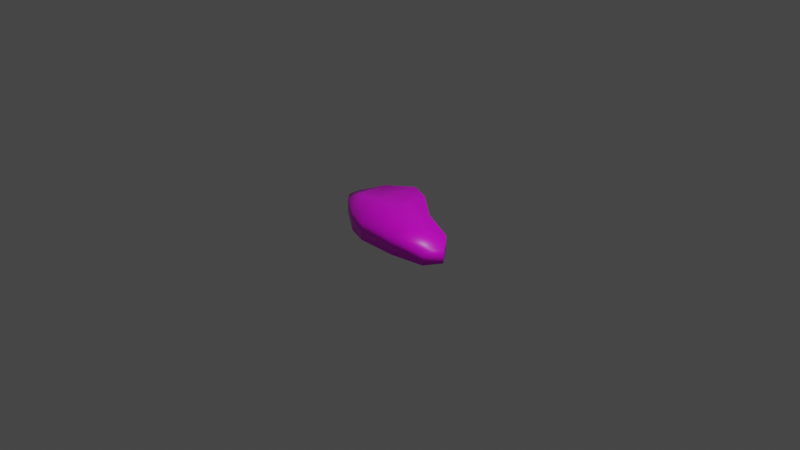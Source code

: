 # Source: meatblend.blend  (saved by Blender 3.0.42; exported with 4.5.12 LTS)
import bpy
from mathutils import Matrix  # noqa: F401  (used for matrix-valued properties, if any)

bpy.ops.wm.read_factory_settings(use_empty=True)
scene = bpy.context.scene
scene.name = 'Scene'

# ---- collections
col_collection = bpy.data.collections.new('Collection'); scene.collection.children.link(col_collection)

# ---- images (referenced by path relative to the original .blend; pixels are not part of the script)
import os
ASSET_DIR = os.environ.get("B2B_ASSET_DIR", "")  # directory of the original .blend (textures are referenced by path, not embedded)
HERE = os.path.dirname(os.path.abspath(__file__))  # packed textures are extracted next to this script under _unpacked/

def load_image(name, relpath, width, height, colorspace="sRGB"):
    """Load a texture the original file referenced (path relative to the .blend, or extracted next to this script)."""
    p = next((c for c in (os.path.join(HERE, relpath), os.path.join(ASSET_DIR, relpath)) if relpath and os.path.exists(c)), "")
    if p:
        img = bpy.data.images.load(p, check_existing=True)
        img.name = name
    else:  # same state as the original file: an image datablock whose file is absent (Cycles renders it pink)
        img = bpy.data.images.new(name, width, height)
        img.source = "FILE"
        img.filepath = "//" + (relpath or name)
    img.colorspace_settings.name = colorspace
    return img
img_meattexture_png = load_image('meattexture.png', 'meattexture.png', 1024, 1024, 'sRGB')

# ---- materials (node trees are filled in below, after node groups)
mat_material = bpy.data.materials.new('Material')
mat_material.alpha_threshold = 0.0
mat_material.use_transparent_shadow = False
mat_material.line_color = (0.0, 0.0, 0.0, 1.0)

# ---- material node trees
mat_material.use_nodes = True; mat_material.node_tree.nodes.clear()
_N = mat_material.node_tree.nodes; _L = mat_material.node_tree.links
n0 = _N.new('ShaderNodeOutputMaterial'); n0.name = 'Material Output'; n0.location = (300, 300)
n1 = _N.new('ShaderNodeBsdfPrincipled'); n1.name = 'Principled BSDF'; n1.location = (10, 300)
n1.distribution = 'GGX'
n1.subsurface_method = 'RANDOM_WALK_SKIN'
n1.inputs[2].default_value = 0.4
n1.inputs[3].default_value = 1.45
n1.inputs[27].default_value = (0.0, 0.0, 0.0, 1.0)
n1.inputs[28].default_value = 1.0
n2 = _N.new('ShaderNodeTexImage'); n2.name = 'Image Texture'; n2.location = (-280, 280)
n2.image = img_meattexture_png
n2.interpolation = 'Closest'
_L.new(n1.outputs[0], n0.inputs[0])
_L.new(n2.outputs[0], n1.inputs[0])
n0.is_active_output = True

# ---- world
world_world = bpy.data.worlds.new('World'); scene.world = world_world
world_world.use_nodes = True; world_world.node_tree.nodes.clear()
_N = world_world.node_tree.nodes; _L = world_world.node_tree.links
n0 = _N.new('ShaderNodeOutputWorld'); n0.name = 'World Output'; n0.location = (300, 300)
n1 = _N.new('ShaderNodeBackground'); n1.name = 'Background'; n1.location = (10, 300)
n1.inputs[0].default_value = (0.05088, 0.05088, 0.05088, 1.0)
_L.new(n1.outputs[0], n0.inputs[0])
n0.is_active_output = True
world_world.color = (0.05088, 0.05088, 0.05088)
world_world.use_sun_shadow = False
world_world.sun_shadow_jitter_overblur = 0.0

# ---- cameras
cam_camera = bpy.data.cameras.new('Camera')
cam_camera.clip_end = 100.0
cam_camera.ortho_scale = 7.314

# ---- lights
light_light = bpy.data.lights.new('Light', 'POINT')
light_light.transmission_factor = 0.0
light_light.energy = 1000.0
light_light.shadow_soft_size = 0.1
light_light.shadow_maximum_resolution = 0.006
light_light.use_absolute_resolution = True

# ---- meshes
me_cube = bpy.data.meshes.new('Cube')
me_cube.from_pydata([(-0.3497, 0.01499, 0.04619), (-0.3497, 0.01499, -0.09679), (-0.256, -0.3978, 0.04619), (-0.256, -0.3978, -0.09679), (-1.055, 0.4157, 0.09705), (-1.055, 0.4157, -0.09679), (-1.055, -0.4636, 0.09705), (-1.055, -0.4636, -0.09679), (-0.7108, 0.1403, -0.09679), (-0.6259, -0.4636, 0.09705), (-0.6259, -0.4636, -0.09679), (-0.7108, 0.1403, 0.09705), (-1.055, -0.02396, -0.09679), (-0.1503, -0.2243, 0.04619), (-1.055, -0.02396, 0.09705), (-0.1503, -0.2243, -0.09679), (-0.6683, -0.1617, -0.09679), (-0.6683, -0.1617, 0.09705), (-1.287, -0.02396, -0.1015), (-1.287, -0.3819, -0.1015), (-1.287, -0.3819, 0.103), (-1.287, 0.5023, 0.103), (-1.287, 0.5023, -0.1015), (-1.287, -0.02396, 0.103), (-1.589, 0.01505, -0.07255), (-1.589, -0.1779, -0.07255), (-1.589, -0.1779, 0.07281), (-1.589, 0.3448, 0.07281), (-1.589, 0.3448, -0.07255), (-1.589, 0.01505, 0.07281), (-1.774, 0.05022, -0.01649), (-1.774, 0.00609, -0.01649), (-1.774, 0.00609, 0.01676), (-1.774, 0.1256, 0.01676), (-1.774, 0.1256, -0.01649), (-1.774, 0.05022, 0.01676)], [], [(17, 14, 6, 9), (10, 9, 6, 7), (7, 6, 20, 19), (16, 15, 3, 10), (15, 13, 2, 3), (8, 11, 0, 1), (5, 4, 11, 8), (12, 16, 10, 7), (3, 2, 9, 10), (13, 17, 9, 2), (0, 11, 17, 13), (5, 8, 16, 12), (1, 0, 13, 15), (8, 1, 15, 16), (4, 5, 22, 21), (11, 4, 14, 17), (23, 21, 27, 29), (20, 23, 29, 26), (6, 14, 23, 20), (12, 7, 19, 18), (5, 12, 18, 22), (14, 4, 21, 23), (27, 28, 34, 33), (28, 24, 30, 34), (19, 20, 26, 25), (22, 18, 24, 28), (21, 22, 28, 27), (18, 19, 25, 24), (30, 35, 33, 34), (31, 32, 35, 30), (24, 25, 31, 30), (26, 29, 35, 32), (29, 27, 33, 35), (25, 26, 32, 31)])
me_cube.polygons.foreach_set('use_smooth', [True] * 34)
_uv = me_cube.uv_layers.new(name='UVMap')
_uv.uv.foreach_set('vector', [0.194, 0.656, 0.1766, 0.757, 0.08101, 0.7031, 0.1335, 0.6099, 0.7529, 0.1592, 0.7958, 0.1592, 0.7958, 0.2541, 0.7529, 0.2541, 0.7529, 0.2541, 0.7958, 0.2541, 0.7971, 0.3085, 0.7519, 0.3085, 0.2244, 0.334, 0.2746, 0.4541, 0.224, 0.4525, 0.1641, 0.3804, 0.7529, 0.918, 0.7846, 0.918, 0.7846, 0.9629, 0.7529, 0.9629, 0.7529, 0.7645, 0.7958, 0.7645, 0.7846, 0.8491, 0.7529, 0.8491, 0.7529, 0.6669, 0.7958, 0.6669, 0.7958, 0.7645, 0.7529, 0.7645, 0.2066, 0.2331, 0.2244, 0.334, 0.1641, 0.3804, 0.1112, 0.2873, 0.7529, 0.07601, 0.7846, 0.07601, 0.7958, 0.1592, 0.7529, 0.1592, 0.2442, 0.5352, 0.194, 0.656, 0.1335, 0.6099, 0.1936, 0.5368, 0.2721, 0.6077, 0.2544, 0.7023, 0.194, 0.656, 0.2442, 0.5352, 0.3019, 0.1789, 0.2846, 0.2876, 0.2244, 0.334, 0.2066, 0.2331, 0.7529, 0.8491, 0.7846, 0.8491, 0.7846, 0.918, 0.7529, 0.918, 0.2846, 0.2876, 0.3019, 0.3813, 0.2746, 0.4541, 0.2244, 0.334, 0.7958, 0.6669, 0.7529, 0.6669, 0.7519, 0.6122, 0.7971, 0.6122, 0.2544, 0.7023, 0.2721, 0.8109, 0.1766, 0.757, 0.194, 0.656, 0.1482, 0.8073, 0.2625, 0.8718, 0.191, 0.9186, 0.1194, 0.8782, 0.07039, 0.7635, 0.1482, 0.8073, 0.1194, 0.8782, 0.07746, 0.8546, 0.08101, 0.7031, 0.1766, 0.757, 0.1482, 0.8073, 0.07039, 0.7635, 0.2066, 0.2331, 0.1112, 0.2873, 0.1004, 0.227, 0.178, 0.1829, 0.3019, 0.1789, 0.2066, 0.2331, 0.178, 0.1829, 0.2922, 0.118, 0.1766, 0.757, 0.2721, 0.8109, 0.2625, 0.8718, 0.1482, 0.8073, 0.7905, 0.5367, 0.7583, 0.5367, 0.7707, 0.4733, 0.7781, 0.4733, 0.2205, 0.07147, 0.149, 0.1121, 0.1329, 0.06601, 0.1493, 0.05672, 0.7519, 0.3085, 0.7971, 0.3085, 0.7905, 0.3893, 0.7583, 0.3893, 0.2922, 0.118, 0.178, 0.1829, 0.149, 0.1121, 0.2205, 0.07147, 0.7971, 0.6122, 0.7519, 0.6122, 0.7583, 0.5367, 0.7905, 0.5367, 0.178, 0.1829, 0.1004, 0.227, 0.1072, 0.1359, 0.149, 0.1121, 0.7707, 0.4566, 0.7781, 0.4566, 0.7781, 0.4733, 0.7707, 0.4733, 0.7707, 0.4469, 0.7781, 0.4469, 0.7781, 0.4566, 0.7707, 0.4566, 0.149, 0.1121, 0.1072, 0.1359, 0.1233, 0.07145, 0.1329, 0.06601, 0.07746, 0.8546, 0.1194, 0.8782, 0.1034, 0.9244, 0.09386, 0.919, 0.1194, 0.8782, 0.191, 0.9186, 0.1198, 0.9336, 0.1034, 0.9244, 0.7583, 0.3893, 0.7905, 0.3893, 0.7781, 0.4469, 0.7707, 0.4469])
me_cube.materials.append(mat_material)
me_cube.use_remesh_preserve_volume = False
me_cube.use_remesh_preserve_attributes = False
me_cube.use_mirror_vertex_groups = False
me_cube.update()

# ---- objects
ob_cube = bpy.data.objects.new('Cube', me_cube)
ob_light = bpy.data.objects.new('Light', light_light)
ob_camera = bpy.data.objects.new('Camera', cam_camera)

# ---- transforms, parenting, visibility, modifiers, constraints
ob_cube.location = (1.002, 0.0, 0.0)
ob_cube.lock_rotations_4d = False
ob_cube.empty_display_type = 'ARROWS'
ob_cube.lineart.crease_threshold = 0.0
ob_light.location = (4.076, 1.005, 5.904)
ob_light.rotation_euler = (0.6503, 0.05522, 1.866)
ob_light.lock_rotations_4d = False
ob_light.empty_display_type = 'ARROWS'
ob_light.color = (0.0, 0.0, 0.0, 0.0)
ob_light.lineart.crease_threshold = 0.0
ob_camera.location = (7.359, -6.926, 4.958)
ob_camera.rotation_euler = (1.109, 0.0, 0.8149)
ob_camera.lock_rotations_4d = False
ob_camera.empty_display_type = 'ARROWS'
ob_camera.color = (0.0, 0.0, 0.0, 0.0)
ob_camera.display_type = 'WIRE'
ob_camera.lineart.crease_threshold = 0.0

# ---- collection membership
col_collection.objects.link(ob_cube)
col_collection.objects.link(ob_light)
col_collection.objects.link(ob_camera)

# ---- scene / render settings (as saved in the file)
scene.camera = ob_camera
scene.frame_start = 1; scene.frame_end = 250; scene.frame_set(1)
scene.render.engine = 'BLENDER_EEVEE_NEXT'
scene.cycles.sampling_pattern = 'TABULATED_SOBOL'
scene.cycles.use_light_tree = False
scene.view_settings.view_transform = 'Filmic'
bpy.context.view_layer.update()
